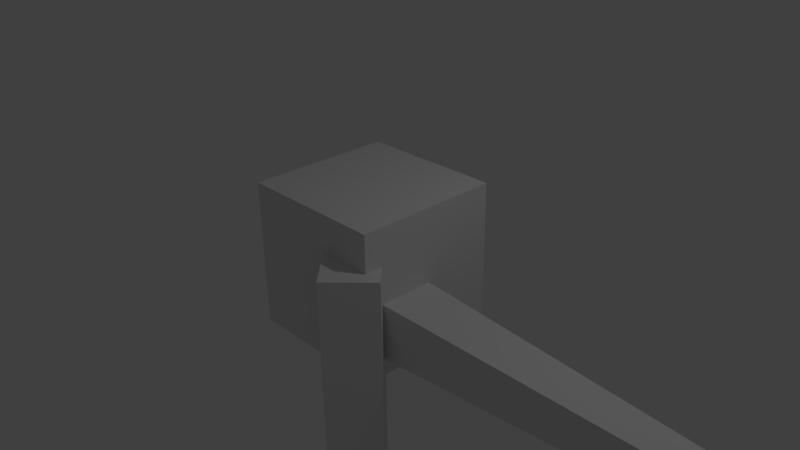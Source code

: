 # Source: tur.blend  (saved by Blender 2.77.0; exported with 4.5.12 LTS)
import bpy
from mathutils import Matrix  # noqa: F401  (used for matrix-valued properties, if any)

bpy.ops.wm.read_factory_settings(use_empty=True)
scene = bpy.context.scene
scene.name = 'Scene'

# ---- collections
col_collection_1 = bpy.data.collections.new('Collection 1'); scene.collection.children.link(col_collection_1)

# ---- world
world_world = bpy.data.worlds.new('World'); scene.world = world_world
world_world.color = (0.05088, 0.05088, 0.05088)
world_world.use_sun_shadow = False
world_world.sun_shadow_jitter_overblur = 0.0
world_world.cycles.sampling_method = 'MANUAL'

# ---- cameras
cam_camera = bpy.data.cameras.new('Camera')
cam_camera.clip_end = 100.0
cam_camera.lens = 35.0
cam_camera.sensor_width = 32.0
cam_camera.sensor_height = 18.0
cam_camera.ortho_scale = 7.314
cam_camera.dof.focus_distance = 0.0
cam_camera.dof.aperture_fstop = 128.0

# ---- lights
light_lamp = bpy.data.lights.new('Lamp', 'POINT')
light_lamp.transmission_factor = 0.0
light_lamp.cutoff_distance = 30.0
light_lamp.energy = 100.0
light_lamp.shadow_buffer_clip_start = 1.001
light_lamp.shadow_soft_size = 0.1
light_lamp.shadow_maximum_resolution = 0.006
light_lamp.use_absolute_resolution = True

# ---- meshes
me_cylinder_001 = bpy.data.meshes.new('Cylinder.001')
me_cylinder_001.from_pydata([(0.0, 0.5, -1.5), (0.0, 0.5, 1.5), (0.5, -2.186e-08, -1.5), (0.5, -2.186e-08, 1.5), (-4.371e-08, -0.5, -1.5), (-4.371e-08, -0.5, 1.5), (-0.5, 5.962e-09, -1.5), (-0.5, 5.962e-09, 1.5), (-1.75, -3.165e-05, 0.0001233), (-1.75, -3.165e-05, 2.0), (-1.75, 2.0, 0.0001233), (-1.75, 2.0, 2.0), (0.2499, -3.165e-05, 0.0001233), (0.2499, -3.165e-05, 2.0), (0.2499, 2.0, 0.0001233), (0.2499, 2.0, 2.0), (0.2499, 1.0, 1.0), (0.2499, 1.0, 0.2501), (0.2499, 0.25, 1.0), (0.2499, 0.25, 0.2501), (6.25, 0.75, 0.7501), (6.25, 0.75, 0.5001), (6.25, 0.5, 0.7501), (6.25, 0.5, 0.5001)], [], [(0, 1, 3, 2), (2, 3, 5, 4), (3, 1, 7, 5), (4, 5, 7, 6), (6, 7, 1, 0), (0, 2, 4, 6), (9, 8, 12, 13), (8, 9, 11, 10), (19, 12, 14, 17), (13, 15, 11, 9), (18, 16, 15, 13), (17, 16, 20, 21), (20, 22, 23, 21), (18, 19, 23, 22), (16, 18, 22, 20), (19, 17, 21, 23), (13, 12, 19, 18), (16, 17, 14), (16, 14, 15), (11, 15, 14, 10), (10, 14, 12, 8)])
me_cylinder_001.use_remesh_preserve_volume = False
me_cylinder_001.use_remesh_preserve_attributes = False
me_cylinder_001.use_mirror_vertex_groups = False
me_cylinder_001.update()

# ---- objects
ob_cylinder = bpy.data.objects.new('Cylinder', me_cylinder_001)
ob_lamp = bpy.data.objects.new('Lamp', light_lamp)
ob_camera = bpy.data.objects.new('Camera', cam_camera)

# ---- transforms, parenting, visibility, modifiers, constraints
ob_cylinder.location = (0.75, -1.0, -1.0)
ob_cylinder.lineart.crease_threshold = 0.0
ob_lamp.location = (4.076, 1.005, 5.904)
ob_lamp.rotation_euler = (0.6503, 0.05522, 1.866)
ob_lamp.lock_rotations_4d = False
ob_lamp.empty_display_type = 'ARROWS'
ob_lamp.color = (0.0, 0.0, 0.0, 0.0)
ob_lamp.lineart.crease_threshold = 0.0
ob_camera.location = (7.481, -6.508, 5.344)
ob_camera.rotation_euler = (1.109, 0.01082, 0.8149)
ob_camera.lock_rotations_4d = False
ob_camera.empty_display_type = 'ARROWS'
ob_camera.color = (0.0, 0.0, 0.0, 0.0)
ob_camera.display_type = 'WIRE'
ob_camera.lineart.crease_threshold = 0.0

# ---- collection membership
col_collection_1.objects.link(ob_cylinder)
col_collection_1.objects.link(ob_lamp)
col_collection_1.objects.link(ob_camera)

# ---- scene / render settings (as saved in the file)
scene.camera = ob_camera
scene.frame_start = 1; scene.frame_end = 250; scene.frame_set(1)
scene.render.engine = 'BLENDER_EEVEE_NEXT'
scene.render.resolution_percentage = 50
scene.render.dither_intensity = 0.0
scene.cycles.use_denoising = False
scene.cycles.samples = 128
scene.cycles.sampling_pattern = 'TABULATED_SOBOL'
scene.cycles.light_sampling_threshold = 0.0
scene.cycles.use_adaptive_sampling = False
scene.cycles.use_light_tree = False
scene.cycles.blur_glossy = 0.0
scene.cycles.sample_clamp_indirect = 0.0
scene.view_settings.view_transform = 'Standard'
bpy.context.view_layer.update()
